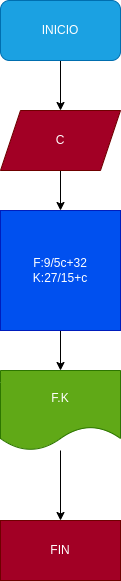

The diagram above was exported from draw.io. Its source (the exported page's mxGraphModel, read from the mxfile embedded in the PNG):
<mxGraphModel dx="662" dy="415" grid="1" gridSize="10" guides="1" tooltips="1" connect="1" arrows="1" fold="1" page="1" pageScale="1" pageWidth="850" pageHeight="1100" math="0" shadow="0">
  <root>
    <mxCell id="0" />
    <mxCell id="1" parent="0" />
    <mxCell id="4" value="" style="edgeStyle=none;html=1;" edge="1" parent="1" source="2" target="3">
      <mxGeometry relative="1" as="geometry" />
    </mxCell>
    <mxCell id="2" value="INICIO" style="rounded=1;whiteSpace=wrap;html=1;fillColor=#1ba1e2;fontColor=#ffffff;strokeColor=#006EAF;" vertex="1" parent="1">
      <mxGeometry x="290" y="30" width="120" height="60" as="geometry" />
    </mxCell>
    <mxCell id="9" value="" style="edgeStyle=none;html=1;" edge="1" parent="1" source="3" target="8">
      <mxGeometry relative="1" as="geometry" />
    </mxCell>
    <mxCell id="3" value="C" style="shape=parallelogram;perimeter=parallelogramPerimeter;whiteSpace=wrap;html=1;fixedSize=1;fillColor=#a20025;fontColor=#ffffff;strokeColor=#6F0000;" vertex="1" parent="1">
      <mxGeometry x="290" y="140" width="120" height="60" as="geometry" />
    </mxCell>
    <mxCell id="11" value="" style="edgeStyle=none;html=1;" edge="1" parent="1" source="8" target="10">
      <mxGeometry relative="1" as="geometry" />
    </mxCell>
    <mxCell id="8" value="F:9/5c+32&lt;br&gt;K:27/15+c" style="whiteSpace=wrap;html=1;aspect=fixed;fillColor=#0050ef;fontColor=#ffffff;strokeColor=#001DBC;" vertex="1" parent="1">
      <mxGeometry x="290" y="240" width="120" height="120" as="geometry" />
    </mxCell>
    <mxCell id="13" value="" style="edgeStyle=none;html=1;" edge="1" parent="1" source="10" target="12">
      <mxGeometry relative="1" as="geometry" />
    </mxCell>
    <mxCell id="10" value="F.K" style="shape=document;whiteSpace=wrap;html=1;boundedLbl=1;fillColor=#60a917;fontColor=#ffffff;strokeColor=#2D7600;" vertex="1" parent="1">
      <mxGeometry x="290" y="400" width="120" height="80" as="geometry" />
    </mxCell>
    <mxCell id="12" value="FIN" style="rounded=0;whiteSpace=wrap;html=1;fillColor=#a20025;fontColor=#ffffff;strokeColor=#6F0000;" vertex="1" parent="1">
      <mxGeometry x="290" y="550" width="120" height="60" as="geometry" />
    </mxCell>
  </root>
</mxGraphModel>